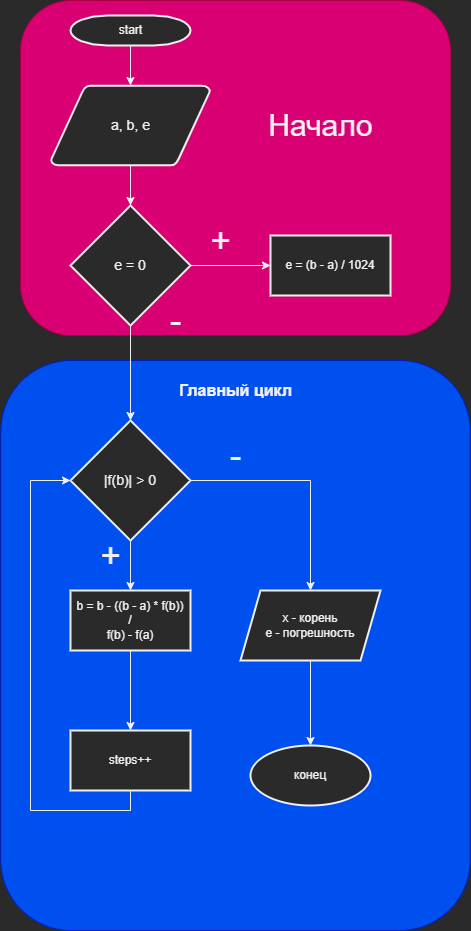

The diagram above was exported from draw.io. Its source (the exported page's mxGraphModel, read from the mxfile embedded in the PNG):
<mxGraphModel dx="1422" dy="865" grid="1" gridSize="10" guides="1" tooltips="1" connect="1" arrows="1" fold="1" page="1" pageScale="1" pageWidth="1169" pageHeight="827" background="none" math="0" shadow="0">
  <root>
    <mxCell id="0" />
    <mxCell id="1" parent="0" />
    <mxCell id="PmVBAUXpzH_KqYr4-UnF-173" value="" style="rounded=1;whiteSpace=wrap;html=1;fontSize=16;fillColor=#d80073;fontColor=#ffffff;strokeColor=#A50040;" parent="1" vertex="1">
      <mxGeometry x="420" y="20" width="430" height="335" as="geometry" />
    </mxCell>
    <mxCell id="PmVBAUXpzH_KqYr4-UnF-171" value="" style="rounded=1;whiteSpace=wrap;html=1;fontSize=14;fillColor=#0050ef;fontColor=#ffffff;strokeColor=#001DBC;" parent="1" vertex="1">
      <mxGeometry x="400.25" y="380" width="469.5" height="570" as="geometry" />
    </mxCell>
    <mxCell id="PmVBAUXpzH_KqYr4-UnF-133" value="" style="edgeStyle=orthogonalEdgeStyle;rounded=0;orthogonalLoop=1;jettySize=auto;html=1;fontSize=16;" parent="1" source="-5omDdSJr2tAgN0mHJrK-56" target="PmVBAUXpzH_KqYr4-UnF-132" edge="1">
      <mxGeometry relative="1" as="geometry" />
    </mxCell>
    <mxCell id="dIGqUMLWoCLD2EM7bZA2-6" style="edgeStyle=orthogonalEdgeStyle;rounded=0;orthogonalLoop=1;jettySize=auto;html=1;exitX=1;exitY=0.5;exitDx=0;exitDy=0;" edge="1" parent="1" source="-5omDdSJr2tAgN0mHJrK-56" target="PmVBAUXpzH_KqYr4-UnF-157">
      <mxGeometry relative="1" as="geometry" />
    </mxCell>
    <mxCell id="-5omDdSJr2tAgN0mHJrK-56" value="&lt;div&gt;&lt;span style=&quot;font-size: 14px&quot;&gt;|f(b)| &amp;gt; 0&lt;/span&gt;&lt;/div&gt;" style="rhombus;whiteSpace=wrap;html=1;strokeWidth=2;gradientColor=none;gradientDirection=north;fontStyle=0;align=center;" parent="1" vertex="1">
      <mxGeometry x="470" y="440" width="120" height="120" as="geometry" />
    </mxCell>
    <mxCell id="PmVBAUXpzH_KqYr4-UnF-57" value="+" style="text;html=1;align=center;verticalAlign=middle;resizable=0;points=[];autosize=1;strokeColor=none;fillColor=none;fontSize=35;" parent="1" vertex="1">
      <mxGeometry x="600" y="235" width="40" height="50" as="geometry" />
    </mxCell>
    <mxCell id="PmVBAUXpzH_KqYr4-UnF-58" value="-" style="text;html=1;align=center;verticalAlign=middle;resizable=0;points=[];autosize=1;strokeColor=none;fillColor=none;fontSize=35;" parent="1" vertex="1">
      <mxGeometry x="560" y="315" width="30" height="50" as="geometry" />
    </mxCell>
    <mxCell id="dIGqUMLWoCLD2EM7bZA2-2" value="" style="edgeStyle=orthogonalEdgeStyle;rounded=0;orthogonalLoop=1;jettySize=auto;html=1;" edge="1" parent="1" source="PmVBAUXpzH_KqYr4-UnF-132" target="dIGqUMLWoCLD2EM7bZA2-1">
      <mxGeometry relative="1" as="geometry" />
    </mxCell>
    <mxCell id="PmVBAUXpzH_KqYr4-UnF-132" value="b = b - ((b - a) * f(b))&lt;br&gt;/&lt;br&gt;f(b) - f(a)" style="whiteSpace=wrap;html=1;strokeWidth=2;gradientColor=none;gradientDirection=north;fontStyle=0;" parent="1" vertex="1">
      <mxGeometry x="470" y="610" width="120" height="60" as="geometry" />
    </mxCell>
    <mxCell id="PmVBAUXpzH_KqYr4-UnF-138" value="" style="edgeStyle=orthogonalEdgeStyle;rounded=0;orthogonalLoop=1;jettySize=auto;html=1;fontSize=16;" parent="1" target="PmVBAUXpzH_KqYr4-UnF-137" edge="1">
      <mxGeometry relative="1" as="geometry">
        <mxPoint x="299" y="645" as="sourcePoint" />
      </mxGeometry>
    </mxCell>
    <mxCell id="PmVBAUXpzH_KqYr4-UnF-144" value="" style="edgeStyle=orthogonalEdgeStyle;rounded=0;orthogonalLoop=1;jettySize=auto;html=1;fontSize=16;" parent="1" target="PmVBAUXpzH_KqYr4-UnF-143" edge="1">
      <mxGeometry relative="1" as="geometry">
        <mxPoint x="239" y="705" as="sourcePoint" />
      </mxGeometry>
    </mxCell>
    <mxCell id="PmVBAUXpzH_KqYr4-UnF-140" value="" style="edgeStyle=orthogonalEdgeStyle;rounded=0;orthogonalLoop=1;jettySize=auto;html=1;fontSize=16;" parent="1" target="PmVBAUXpzH_KqYr4-UnF-139" edge="1">
      <mxGeometry relative="1" as="geometry">
        <mxPoint x="530" y="675" as="sourcePoint" />
      </mxGeometry>
    </mxCell>
    <mxCell id="PmVBAUXpzH_KqYr4-UnF-141" value="+" style="text;html=1;align=center;verticalAlign=middle;resizable=0;points=[];autosize=1;strokeColor=none;fillColor=none;fontSize=35;" parent="1" vertex="1">
      <mxGeometry x="490" y="550" width="40" height="50" as="geometry" />
    </mxCell>
    <mxCell id="PmVBAUXpzH_KqYr4-UnF-149" value="" style="edgeStyle=orthogonalEdgeStyle;rounded=0;orthogonalLoop=1;jettySize=auto;html=1;fontSize=16;" parent="1" target="PmVBAUXpzH_KqYr4-UnF-148" edge="1">
      <mxGeometry relative="1" as="geometry">
        <mxPoint x="299" y="825" as="sourcePoint" />
      </mxGeometry>
    </mxCell>
    <mxCell id="PmVBAUXpzH_KqYr4-UnF-154" value="" style="edgeStyle=orthogonalEdgeStyle;rounded=0;orthogonalLoop=1;jettySize=auto;html=1;fontSize=16;" parent="1" target="PmVBAUXpzH_KqYr4-UnF-153" edge="1">
      <mxGeometry relative="1" as="geometry">
        <mxPoint x="239" y="1005" as="sourcePoint" />
      </mxGeometry>
    </mxCell>
    <mxCell id="PmVBAUXpzH_KqYr4-UnF-162" value="" style="edgeStyle=orthogonalEdgeStyle;rounded=0;orthogonalLoop=1;jettySize=auto;html=1;fontSize=16;" parent="1" source="PmVBAUXpzH_KqYr4-UnF-157" target="PmVBAUXpzH_KqYr4-UnF-161" edge="1">
      <mxGeometry relative="1" as="geometry" />
    </mxCell>
    <mxCell id="PmVBAUXpzH_KqYr4-UnF-157" value="x - корень&lt;br&gt;e - погрешность" style="shape=parallelogram;perimeter=parallelogramPerimeter;whiteSpace=wrap;html=1;fixedSize=1;strokeWidth=2;gradientColor=none;gradientDirection=north;fontStyle=0;" parent="1" vertex="1">
      <mxGeometry x="640" y="610" width="140" height="70" as="geometry" />
    </mxCell>
    <mxCell id="PmVBAUXpzH_KqYr4-UnF-161" value="конец" style="ellipse;whiteSpace=wrap;html=1;strokeWidth=2;gradientColor=none;gradientDirection=north;fontStyle=0;" parent="1" vertex="1">
      <mxGeometry x="650" y="765" width="120" height="60" as="geometry" />
    </mxCell>
    <mxCell id="PmVBAUXpzH_KqYr4-UnF-163" style="edgeStyle=orthogonalEdgeStyle;rounded=0;orthogonalLoop=1;jettySize=auto;html=1;exitX=0.5;exitY=1;exitDx=0;exitDy=0;exitPerimeter=0;entryX=0.5;entryY=0;entryDx=0;entryDy=0;entryPerimeter=0;" parent="1" source="PmVBAUXpzH_KqYr4-UnF-164" target="PmVBAUXpzH_KqYr4-UnF-165" edge="1">
      <mxGeometry relative="1" as="geometry" />
    </mxCell>
    <mxCell id="PmVBAUXpzH_KqYr4-UnF-164" value="start" style="shape=mxgraph.flowchart.terminator;strokeWidth=2;gradientColor=none;gradientDirection=north;fontStyle=0;html=1;" parent="1" vertex="1">
      <mxGeometry x="470" y="35" width="120" height="30" as="geometry" />
    </mxCell>
    <mxCell id="PmVBAUXpzH_KqYr4-UnF-170" value="" style="edgeStyle=orthogonalEdgeStyle;rounded=0;orthogonalLoop=1;jettySize=auto;html=1;fontSize=16;" parent="1" source="PmVBAUXpzH_KqYr4-UnF-165" target="PmVBAUXpzH_KqYr4-UnF-166" edge="1">
      <mxGeometry relative="1" as="geometry" />
    </mxCell>
    <mxCell id="PmVBAUXpzH_KqYr4-UnF-165" value="&lt;font style=&quot;font-size: 14px&quot;&gt;a, b, e&lt;/font&gt;" style="shape=mxgraph.flowchart.data;strokeWidth=2;gradientColor=none;gradientDirection=north;fontStyle=0;html=1;" parent="1" vertex="1">
      <mxGeometry x="450.5" y="105" width="159" height="80" as="geometry" />
    </mxCell>
    <mxCell id="PmVBAUXpzH_KqYr4-UnF-168" value="" style="edgeStyle=orthogonalEdgeStyle;rounded=0;orthogonalLoop=1;jettySize=auto;html=1;fontSize=16;" parent="1" source="PmVBAUXpzH_KqYr4-UnF-166" target="PmVBAUXpzH_KqYr4-UnF-167" edge="1">
      <mxGeometry relative="1" as="geometry" />
    </mxCell>
    <mxCell id="PmVBAUXpzH_KqYr4-UnF-169" value="" style="edgeStyle=orthogonalEdgeStyle;rounded=0;orthogonalLoop=1;jettySize=auto;html=1;fontSize=16;" parent="1" source="PmVBAUXpzH_KqYr4-UnF-166" target="-5omDdSJr2tAgN0mHJrK-56" edge="1">
      <mxGeometry relative="1" as="geometry" />
    </mxCell>
    <mxCell id="PmVBAUXpzH_KqYr4-UnF-166" value="&lt;span style=&quot;font-size: 14px&quot;&gt;e = 0&lt;/span&gt;" style="rhombus;whiteSpace=wrap;html=1;strokeWidth=2;gradientColor=none;gradientDirection=north;fontStyle=0;align=center;" parent="1" vertex="1">
      <mxGeometry x="470" y="225" width="120" height="120" as="geometry" />
    </mxCell>
    <mxCell id="PmVBAUXpzH_KqYr4-UnF-167" value="e = (b - a) / 1024" style="whiteSpace=wrap;html=1;strokeWidth=2;gradientColor=none;gradientDirection=north;fontStyle=0;" parent="1" vertex="1">
      <mxGeometry x="670" y="255" width="120" height="60" as="geometry" />
    </mxCell>
    <mxCell id="PmVBAUXpzH_KqYr4-UnF-172" value="Главный цикл" style="text;html=1;align=center;verticalAlign=middle;resizable=0;points=[];autosize=1;strokeColor=none;fillColor=none;fontSize=16;fontStyle=1" parent="1" vertex="1">
      <mxGeometry x="570" y="400" width="130" height="20" as="geometry" />
    </mxCell>
    <mxCell id="PmVBAUXpzH_KqYr4-UnF-174" value="Начало" style="text;html=1;align=center;verticalAlign=middle;resizable=0;points=[];autosize=1;strokeColor=none;fillColor=none;fontSize=30;" parent="1" vertex="1">
      <mxGeometry x="660" y="125" width="120" height="40" as="geometry" />
    </mxCell>
    <mxCell id="dIGqUMLWoCLD2EM7bZA2-5" style="edgeStyle=orthogonalEdgeStyle;rounded=0;orthogonalLoop=1;jettySize=auto;html=1;exitX=0.5;exitY=1;exitDx=0;exitDy=0;entryX=0;entryY=0.5;entryDx=0;entryDy=0;" edge="1" parent="1" source="dIGqUMLWoCLD2EM7bZA2-1" target="-5omDdSJr2tAgN0mHJrK-56">
      <mxGeometry relative="1" as="geometry">
        <Array as="points">
          <mxPoint x="530" y="830" />
          <mxPoint x="430" y="830" />
          <mxPoint x="430" y="500" />
        </Array>
      </mxGeometry>
    </mxCell>
    <mxCell id="dIGqUMLWoCLD2EM7bZA2-1" value="steps++" style="whiteSpace=wrap;html=1;strokeWidth=2;gradientColor=none;gradientDirection=north;fontStyle=0;" vertex="1" parent="1">
      <mxGeometry x="470" y="750" width="120" height="60" as="geometry" />
    </mxCell>
    <mxCell id="dIGqUMLWoCLD2EM7bZA2-4" value="-" style="text;html=1;align=center;verticalAlign=middle;resizable=0;points=[];autosize=1;strokeColor=none;fillColor=none;fontSize=35;" vertex="1" parent="1">
      <mxGeometry x="620" y="450" width="30" height="50" as="geometry" />
    </mxCell>
  </root>
</mxGraphModel>